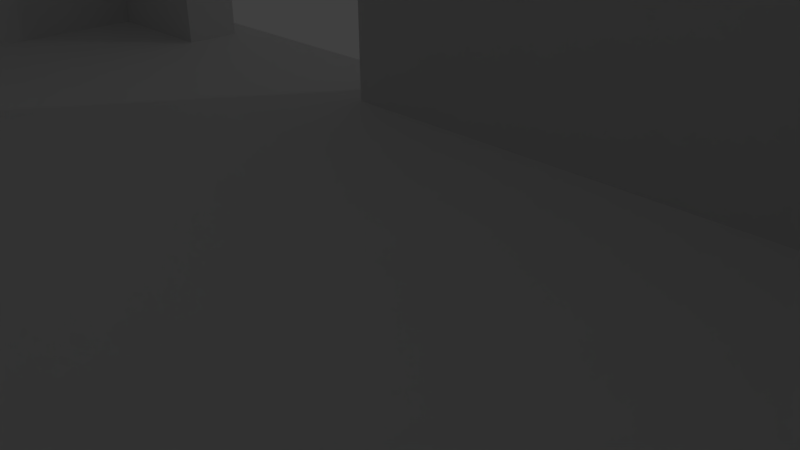 # Source: cabin.blend  (saved by Blender 2.77.0; exported with 4.5.12 LTS)
import bpy
from mathutils import Matrix  # noqa: F401  (used for matrix-valued properties, if any)

bpy.ops.wm.read_factory_settings(use_empty=True)
scene = bpy.context.scene
scene.name = 'Scene'

# ---- collections
col_collection_1 = bpy.data.collections.new('Collection 1'); scene.collection.children.link(col_collection_1)

# ---- materials (node trees are filled in below, after node groups)
mat_material = bpy.data.materials.new('Material')
mat_material.alpha_threshold = 0.0
mat_material.use_transparent_shadow = False
mat_material.roughness = 0.5
mat_material.line_color = (0.0, 0.0, 0.0, 1.0)

# ---- material node trees

# ---- world
world_world = bpy.data.worlds.new('World'); scene.world = world_world
world_world.color = (0.05088, 0.05088, 0.05088)
world_world.use_sun_shadow = False
world_world.sun_shadow_jitter_overblur = 0.0
world_world.cycles.sampling_method = 'MANUAL'

# ---- cameras
cam_camera = bpy.data.cameras.new('Camera')
cam_camera.clip_end = 100.0
cam_camera.lens = 35.0
cam_camera.sensor_width = 32.0
cam_camera.sensor_height = 18.0
cam_camera.ortho_scale = 7.314
cam_camera.dof.focus_distance = 0.0
cam_camera.dof.aperture_fstop = 128.0

# ---- lights
light_lamp = bpy.data.lights.new('Lamp', 'POINT')
light_lamp.transmission_factor = 0.0
light_lamp.cutoff_distance = 30.0
light_lamp.energy = 100.0
light_lamp.shadow_buffer_clip_start = 1.001
light_lamp.shadow_soft_size = 0.1
light_lamp.shadow_maximum_resolution = 0.006
light_lamp.use_absolute_resolution = True

# ---- meshes
me_cube = bpy.data.meshes.new('Cube')
me_cube.from_pydata([(-10.0, -10.0, 1.0), (-10.0, 2.0, 1.0), (10.0, -10.0, 1.0), (10.0, 2.0, 1.0), (11.0, 2.0, 1.0), (11.0, 2.0, 0.0), (-10.0, 3.0, 1.0), (-10.0, 3.0, 0.0), (-11.0, -10.0, 0.0), (-11.0, 2.0, 1.0), (-11.0, 2.0, 0.0), (-10.0, -11.0, 0.0), (-10.0, -11.0, 1.0), (10.0, -11.0, 1.0), (10.0, -11.0, 0.0), (10.0, 3.0, 1.0), (10.0, 3.0, 0.0), (11.0, 3.0, 1.0), (11.0, 3.0, 0.0), (11.0, -10.0, 1.0), (11.0, -10.0, 0.0), (11.0, -11.0, 1.0), (11.0, -11.0, 0.0), (-11.0, -10.0, 1.0), (-11.0, -11.0, 0.0), (-11.0, -11.0, 1.0), (-11.0, 3.0, 1.0), (-11.0, 3.0, 0.0), (10.0, 2.0, 9.0), (-10.0, 3.0, 9.0), (10.0, 3.0, 9.0), (-10.0, -11.0, 9.0), (-10.0, -10.0, 9.0), (-10.0, 2.0, 9.0), (11.0, 2.0, 9.0), (11.0, -10.0, 9.0), (-11.0, -10.0, 9.0), (-11.0, 2.0, 9.0), (10.0, -11.0, 9.0), (10.0, -10.0, 9.0), (11.0, 3.0, 9.0), (11.0, -11.0, 9.0), (-11.0, -11.0, 9.0), (-11.0, 3.0, 9.0), (-2.5, 3.0, 9.0), (-7.5, 3.0, 1.0), (-7.5, 3.0, 9.0), (-2.5, 2.0, 9.0), (-7.5, 2.0, 9.0), (-2.5, 2.0, 1.0), (-7.5, 2.0, 1.0), (10.0, 3.0, 10.0), (10.0, 2.0, 10.0), (-10.0, -10.0, 10.0), (-10.0, 2.0, 10.0), (-11.0, -10.0, 10.0), (11.0, 2.0, 10.0), (11.0, -10.0, 10.0), (10.0, -11.0, 10.0), (10.0, -10.0, 10.0), (11.0, -11.0, 10.0), (-11.0, 3.0, 10.0), (-11.0, 2.0, 10.0), (-2.5, 3.0, 10.0), (-7.5, 3.0, 10.0), (-10.0, 3.0, 10.0), (-2.5, 2.0, 10.0), (-7.5, 2.0, 10.0), (-10.0, -11.0, 10.0), (11.0, 3.0, 10.0), (-11.0, -11.0, 10.0), (-1.5, 3.0, 9.0), (-1.5, 2.0, 9.0), (-1.5, 2.0, 1.0), (-1.5, 3.0, 10.0), (-1.5, 2.0, 10.0), (-1.5, 3.0, 0.0), (-8.5, 3.0, 1.0), (-8.5, 3.0, 0.0), (-1.5, 5.0, 0.0), (-8.5, 4.5, 0.0), (-1.5, 3.5, 0.0), (-8.5, 5.0, 0.0), (-1.5, 4.0, 0.0), (-8.5, 3.5, 0.0), (-1.5, 4.5, 0.0), (-8.5, 4.0, 0.0), (-1.5, 3.0, 1.0), (-2.5, 3.0, 1.0), (-1.5, 3.5, 1.0), (-8.5, 3.5, 1.0), (-1.5, 4.0, 0.75), (-8.5, 4.0, 0.75), (-1.5, 3.5, 0.75), (-8.5, 3.5, 0.75), (-1.5, 4.0, 0.5), (-8.5, 4.0, 0.5), (-1.5, 4.5, 0.5), (-8.5, 4.5, 0.5), (-1.5, 5.0, 0.25), (-8.5, 5.0, 0.25), (-8.5, 4.5, 0.25), (-1.5, 4.5, 0.25), (10.0, 2.9, 1.0), (10.0, 2.9, 9.0), (-1.5, 2.9, 9.0), (-1.5, 2.9, 1.0), (-10.9, -10.0, 1.0), (-10.9, 2.0, 1.0), (-10.9, -10.0, 9.0), (-10.9, 2.0, 9.0), (10.0, -10.9, 1.0), (-10.0, -10.9, 1.0), (-10.0, -10.9, 9.0), (10.0, -10.9, 9.0), (10.9, 2.0, 1.0), (10.9, -10.0, 1.0), (10.9, 2.0, 9.0), (10.9, -10.0, 9.0), (-8.5, 3.0, 9.0), (-10.0, 2.9, 9.0), (-10.0, 2.9, 1.0), (-8.5, 2.9, 1.0), (-8.5, 2.9, 9.0)], [(44, 30), (6, 45), (3, 49), (33, 28), (47, 28), (63, 51), (66, 52), (88, 15)], [(2, 0, 32, 39), (2, 3, 1, 0), (4, 19, 20, 5), (0, 1, 33, 32), (4, 5, 18, 17), (23, 9, 10, 8), (13, 12, 11, 14), (16, 15, 17, 18), (26, 9, 37, 43), (20, 19, 21, 22), (23, 25, 42, 36), (13, 14, 22, 21), (23, 8, 24, 25), (11, 12, 25, 24), (10, 9, 26, 27), (6, 7, 27, 26), (6, 26, 43, 29), (34, 40, 69, 56), (52, 75, 72, 28), (48, 33, 1, 50), (31, 38, 58, 68), (13, 38, 114, 111), (46, 29, 65, 64), (40, 30, 51, 69), (35, 19, 116, 118), (3, 2, 39, 28), (23, 36, 109, 107), (47, 66, 67, 48), (72, 73, 3, 28), (39, 32, 53, 59), (32, 33, 54, 53), (21, 19, 35, 41), (17, 15, 30, 40), (4, 17, 40, 34), (25, 12, 31, 42), (37, 36, 55, 62), (33, 48, 67, 54), (13, 21, 41, 38), (71, 30, 104, 105), (119, 46, 45, 77), (88, 45, 50, 49), (46, 48, 50, 45), (44, 88, 49, 47), (65, 54, 67, 64), (59, 53, 68, 58), (53, 54, 62, 55), (52, 59, 57, 56), (52, 56, 69, 51), (59, 58, 60, 57), (68, 53, 55, 70), (54, 65, 61, 62), (30, 71, 74, 51), (67, 66, 63, 64), (38, 41, 60, 58), (35, 34, 56, 57), (41, 35, 57, 60), (43, 37, 62, 61), (28, 39, 59, 52), (52, 51, 74, 75), (36, 42, 70, 55), (46, 64, 63, 44), (42, 31, 68, 70), (29, 43, 61, 65), (47, 72, 75, 66), (88, 44, 71, 87), (47, 49, 73, 72), (63, 66, 75, 74), (44, 63, 74, 71), (87, 15, 16, 76), (6, 77, 78, 7), (46, 44, 47, 48), (80, 86, 96, 98), (86, 84, 94, 92), (76, 81, 89, 87), (79, 82, 100, 99), (89, 90, 77, 45, 88, 87), (84, 78, 77, 90), (101, 98, 97, 102), (91, 92, 94, 93), (81, 83, 91, 93), (97, 98, 96, 95), (94, 90, 89, 93), (83, 85, 97, 95), (99, 100, 101, 102), (96, 92, 91, 95), (82, 80, 101, 100), (85, 79, 99, 102), (105, 104, 103, 106), (87, 71, 105, 106), (15, 87, 106, 103), (30, 15, 103, 104), (108, 107, 109, 110), (9, 23, 107, 108), (37, 9, 108, 110), (36, 37, 110, 109), (112, 111, 114, 113), (38, 31, 113, 114), (31, 12, 112, 113), (12, 13, 111, 112), (116, 115, 117, 118), (19, 4, 115, 116), (34, 35, 118, 117), (4, 34, 117, 115), (77, 6, 121, 122), (123, 122, 121, 120), (119, 77, 122, 123), (6, 29, 120, 121), (29, 119, 123, 120)])
_uv = me_cube.uv_layers.new(name='UVMap')
_uv.uv.foreach_set('vector', [0.5, 0.375, -2.0, 0.375, -2.0, 1.375, 0.5, 1.375, 0.5, 0.5, 0.5, 2.0, -2.0, 2.0, -2.0, 0.5, 0.5, 0.375, -1.0, 0.375, -1.0, 0.25, 0.5, 0.25, 0.5, 0.375, 2.0, 0.375, 2.0, 1.375, 0.5, 1.375, 0.5, 0.375, 0.5, 0.25, 0.625, 0.25, 0.625, 0.375, 0.5, 0.375, 2.0, 0.375, 2.0, 0.25, 0.5, 0.25, 0.5, 0.375, -2.0, 0.375, -2.0, 0.25, 0.5, 0.25, 0.5, 0.5, 0.5, 0.625, 0.625, 0.625, 0.625, 0.5, 0.375, 0.375, 0.25, 0.375, 0.25, 1.375, 0.375, 1.375, 0.5, 0.5, 0.5, 0.625, 0.375, 0.625, 0.375, 0.5, 0.5, 0.375, 0.375, 0.375, 0.375, 1.375, 0.5, 1.375, 0.5, 0.375, 0.5, 0.25, 0.625, 0.25, 0.625, 0.375, 0.5, 0.375, 0.5, 0.25, 0.375, 0.25, 0.375, 0.375, 0.5, 0.5, 0.5, 0.625, 0.375, 0.625, 0.375, 0.5, 0.5, 0.5, 0.5, 0.625, 0.625, 0.625, 0.625, 0.5, 0.5, 0.375, 0.5, 0.25, 0.375, 0.25, 0.375, 0.375, 0.5, 0.375, 0.375, 0.375, 0.375, 1.375, 0.5, 1.375, 0.5, 0.375, 0.625, 0.375, 0.625, 0.5, 0.5, 0.5, 0.5, 0.5, -0.9375, 0.5, -0.9375, 0.375, 0.5, 0.375, 0.5625, 0.375, 0.25, 0.375, 0.25, -0.625, 0.5625, -0.625, 0.5, 0.375, 3.0, 0.375, 3.0, 0.5, 0.5, 0.5, 0.375, 0.375, 0.375, 1.375, 0.3875, 1.375, 0.3875, 0.375, 0.5625, 0.375, 0.25, 0.375, 0.25, 0.5, 0.5625, 0.5, 0.375, 0.375, 0.25, 0.375, 0.25, 0.5, 0.375, 0.5, 0.375, 0.375, 0.375, -0.625, 0.3625, -0.625, 0.3625, 0.375, 0.5, 0.375, -1.0, 0.375, -1.0, 1.375, 0.5, 1.375, 0.375, 0.375, 0.375, 1.375, 0.3875, 1.375, 0.3875, 0.375, 0.4375, 0.375, 0.4375, 0.5, -0.1875, 0.5, -0.1875, 0.375, 0.5625, 0.375, 0.5625, -0.625, 2.0, -0.625, 2.0, 0.375, 0.5, 0.375, -2.0, 0.375, -2.0, 0.5, 0.5, 0.5, 0.5, 0.375, 2.0, 0.375, 2.0, 0.5, 0.5, 0.5, 0.375, 0.375, 0.5, 0.375, 0.5, 1.375, 0.375, 1.375, 0.375, 0.375, 0.25, 0.375, 0.25, 1.375, 0.375, 1.375, 0.5, 0.375, 0.625, 0.375, 0.625, 1.375, 0.5, 1.375, 0.375, 0.375, 0.5, 0.375, 0.5, 1.375, 0.375, 1.375, 0.5, 0.375, -1.0, 0.375, -1.0, 0.5, 0.5, 0.5, 0.5, 0.375, 0.8125, 0.375, 0.8125, 0.5, 0.5, 0.5, 0.5, 0.375, 0.625, 0.375, 0.625, 1.375, 0.5, 1.375, 0.5625, 0.375, 2.0, 0.375, 2.0, 0.3625, 0.5625, 0.3625, 0.4375, 0.375, 0.5625, 0.375, 0.5625, -0.625, 0.4375, -0.625, 0.4375, 0.375, -0.1875, 0.375, -0.1875, 0.25, 0.4375, 0.25, 0.375, 0.375, 0.25, 0.375, 0.25, -0.625, 0.375, -0.625, 0.375, 0.375, 0.375, -0.625, 0.25, -0.625, 0.25, 0.375, 0.5, 0.375, 0.5, 0.25, 0.8125, 0.25, 0.8125, 0.375, 0.5, 0.5, -2.0, 0.5, -2.0, 0.375, 0.5, 0.375, 0.5, 0.5, 0.5, 2.0, 0.375, 2.0, 0.375, 0.5, 0.5, 0.5, 0.5, -1.0, 0.625, -1.0, 0.625, 0.5, 0.5, 0.5, 0.625, 0.5, 0.625, 0.625, 0.5, 0.625, 0.5, 0.5, 0.5, 0.375, 0.625, 0.375, 0.625, 0.5, 0.5, 0.375, 0.5, 0.5, 0.375, 0.5, 0.375, 0.375, 0.5, 0.5, 0.5, 0.625, 0.375, 0.625, 0.375, 0.5, 0.5, 0.375, -0.9375, 0.375, -0.9375, 0.5, 0.5, 0.5, 0.5625, 0.5, 1.188, 0.5, 1.188, 0.625, 0.5625, 0.625, 0.5, 0.375, 0.625, 0.375, 0.625, 0.5, 0.5, 0.5, 0.5, 0.375, 2.0, 0.375, 2.0, 0.5, 0.5, 0.5, 0.375, 0.375, 0.5, 0.375, 0.5, 0.5, 0.375, 0.5, 0.375, 0.375, 0.25, 0.375, 0.25, 0.5, 0.375, 0.5, 0.5, 0.375, -1.0, 0.375, -1.0, 0.5, 0.5, 0.5, 0.5, 0.5, 0.5, 0.625, -0.9375, 0.625, -0.9375, 0.5, 0.5, 0.375, 0.375, 0.375, 0.375, 0.5, 0.5, 0.5, 0.5625, 0.375, 0.5625, 0.5, 1.188, 0.5, 1.188, 0.375, 0.375, 0.375, 0.5, 0.375, 0.5, 0.5, 0.375, 0.5, 0.5, 0.375, 0.375, 0.375, 0.375, 0.5, 0.5, 0.5, 0.4375, 0.375, 0.5625, 0.375, 0.5625, 0.5, 0.4375, 0.5, 0.4375, 0.375, 0.4375, 1.375, 0.5625, 1.375, 0.5625, 0.375, 0.4375, 0.375, 0.4375, -0.625, 0.5625, -0.625, 0.5625, 0.375, 0.4375, 0.375, 0.4375, 0.25, 0.5625, 0.25, 0.5625, 0.375, 0.4375, 0.375, 0.4375, 0.5, 0.5625, 0.5, 0.5625, 0.375, 0.5625, 0.375, 2.0, 0.375, 2.0, 0.25, 0.5625, 0.25, 0.5, 0.375, 0.6875, 0.375, 0.6875, 0.25, 0.5, 0.25, 0.5625, 0.375, 1.188, 0.375, 1.188, 0.25, 0.5625, 0.25, 0.5625, 0.5, 0.5, 0.5, 0.5, 0.5625, 0.5625, 0.5625, 0.5, 0.5, 0.4375, 0.5, 0.4375, 0.5938, 0.5, 0.5938, 0.375, 0.5, 0.4375, 0.5, 0.4375, 0.625, 0.375, 0.625, 0.5625, 0.5, -0.3125, 0.5, -0.3125, 0.5312, 0.5625, 0.5312, 0.5625, 0.4375, -0.3125, 0.4375, -0.3125, 0.375, -0.1875, 0.375, 0.4375, 0.375, 0.5625, 0.375, 0.4375, 0.5, 0.375, 0.5, 0.375, 0.625, 0.4375, 0.625, -0.3125, 0.3125, -0.3125, 0.5625, 0.5625, 0.5625, 0.5625, 0.3125, 0.5625, 0.5, -0.3125, 0.5, -0.3125, 0.4375, 0.5625, 0.4375, 0.4375, 0.5, 0.5, 0.5, 0.5, 0.5938, 0.4375, 0.5938, 0.5625, 0.5625, -0.3125, 0.5625, -0.3125, 0.5, 0.5625, 0.5, -0.3125, 0.4375, -0.3125, 0.4375, 0.5625, 0.4375, 0.5625, 0.4375, 0.5, 0.5, 0.5625, 0.5, 0.5625, 0.5625, 0.5, 0.5625, 0.5625, 0.375, -0.3125, 0.375, -0.3125, 0.3125, 0.5625, 0.3125, -0.3125, 0.5, -0.3125, 0.5, 0.5625, 0.5, 0.5625, 0.5, 0.375, 0.5, 0.3125, 0.5, 0.3125, 0.5312, 0.375, 0.5312, 0.5625, 0.5, 0.625, 0.5, 0.625, 0.5312, 0.5625, 0.5312, 0.5625, 0.375, 2.0, 0.375, 2.0, -0.625, 0.5625, -0.625, 0.375, 0.375, 0.375, 1.375, 0.3625, 1.375, 0.3625, 0.375, 0.5, 0.375, -0.9375, 0.375, -0.9375, 0.3625, 0.5, 0.3625, 0.375, 0.375, 0.375, -0.625, 0.3625, -0.625, 0.3625, 0.375, 0.5, 0.375, -1.0, 0.375, -1.0, 1.375, 0.5, 1.375, 0.375, 0.5, 0.375, -1.0, 0.3875, -1.0, 0.3875, 0.5, 0.375, 0.375, 0.375, -0.625, 0.3875, -0.625, 0.3875, 0.375, 0.375, 0.5, 0.375, 2.0, 0.3875, 2.0, 0.3875, 0.5, 0.5, 0.375, 3.0, 0.375, 3.0, 1.375, 0.5, 1.375, 0.5, 0.375, -2.0, 0.375, -2.0, 0.3875, 0.5, 0.3875, 0.375, 0.375, 0.375, -0.625, 0.3875, -0.625, 0.3875, 0.375, 0.5, 0.375, 3.0, 0.375, 3.0, 0.3875, 0.5, 0.3875, 0.5, 0.375, 2.0, 0.375, 2.0, 1.375, 0.5, 1.375, 0.375, 0.5, 0.375, 2.0, 0.3625, 2.0, 0.3625, 0.5, 0.375, 0.5, 0.375, -1.0, 0.3625, -1.0, 0.3625, 0.5, 0.375, 0.375, 0.375, 1.375, 0.3625, 1.375, 0.3625, 0.375, 0.4375, 0.375, 0.25, 0.375, 0.25, 0.3625, 0.4375, 0.3625, 0.4375, 0.375, 0.4375, -0.625, 0.25, -0.625, 0.25, 0.375, 0.375, 0.375, 0.375, -0.625, 0.3625, -0.625, 0.3625, 0.375, 0.375, 0.375, 0.375, 1.375, 0.3625, 1.375, 0.3625, 0.375, 0.5, 0.375, 0.6875, 0.375, 0.6875, 0.3625, 0.5, 0.3625])
me_cube.materials.append(mat_material)
me_cube.use_remesh_preserve_volume = False
me_cube.use_remesh_preserve_attributes = False
me_cube.use_mirror_vertex_groups = False
me_cube.update()

# ---- objects
ob_cube = bpy.data.objects.new('Cube', me_cube)
ob_lamp = bpy.data.objects.new('Lamp', light_lamp)
ob_camera = bpy.data.objects.new('Camera', cam_camera)

# ---- transforms, parenting, visibility, modifiers, constraints
ob_cube.location = (0.0, 0.0, 0.0)
ob_cube.lock_rotations_4d = False
ob_cube.empty_display_type = 'ARROWS'
ob_cube.lineart.crease_threshold = 0.0
ob_lamp.location = (4.076, 12.54, 15.8)
ob_lamp.rotation_euler = (0.6503, 0.05522, 1.866)
ob_lamp.lock_rotations_4d = False
ob_lamp.empty_display_type = 'ARROWS'
ob_lamp.color = (0.0, 0.0, 0.0, 0.0)
ob_lamp.lineart.crease_threshold = 0.0
ob_camera.location = (7.481, -6.508, 5.344)
ob_camera.rotation_euler = (1.109, 0.01082, 0.8149)
ob_camera.lock_rotations_4d = False
ob_camera.empty_display_type = 'ARROWS'
ob_camera.color = (0.0, 0.0, 0.0, 0.0)
ob_camera.display_type = 'WIRE'
ob_camera.lineart.crease_threshold = 0.0

# ---- collection membership
col_collection_1.objects.link(ob_cube)
col_collection_1.objects.link(ob_lamp)
col_collection_1.objects.link(ob_camera)

# ---- scene / render settings (as saved in the file)
scene.camera = ob_camera
scene.frame_start = 1; scene.frame_end = 250; scene.frame_set(1)
scene.render.engine = 'BLENDER_EEVEE_NEXT'
scene.render.resolution_percentage = 50
scene.render.dither_intensity = 0.0
scene.cycles.use_denoising = False
scene.cycles.samples = 128
scene.cycles.sampling_pattern = 'TABULATED_SOBOL'
scene.cycles.light_sampling_threshold = 0.0
scene.cycles.use_adaptive_sampling = False
scene.cycles.use_light_tree = False
scene.cycles.blur_glossy = 0.0
scene.cycles.sample_clamp_indirect = 0.0
scene.view_settings.view_transform = 'Standard'
bpy.context.view_layer.update()
